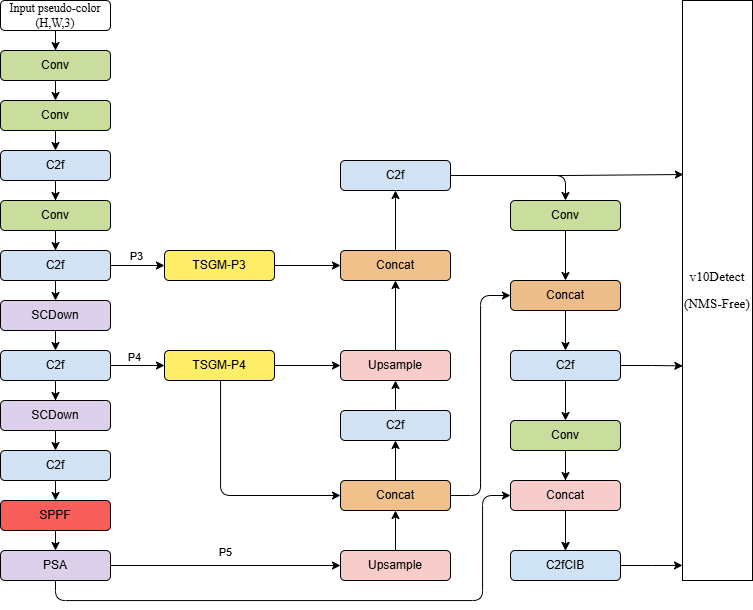

The diagram above was exported from draw.io. Its source (the exported page's mxGraphModel, read from the mxfile embedded in the PNG):
<mxGraphModel dx="1413" dy="881" grid="0" gridSize="10" guides="1" tooltips="1" connect="1" arrows="1" fold="1" page="1" pageScale="1" pageWidth="827" pageHeight="1169" math="0" shadow="0">
  <root>
    <mxCell id="0" />
    <mxCell id="1" parent="0" />
    <mxCell id="ZTGwvsQrKZT3YzzfVCIU-17" edge="1" parent="1" source="ZTGwvsQrKZT3YzzfVCIU-1" style="edgeStyle=orthogonalEdgeStyle;rounded=0;orthogonalLoop=1;jettySize=auto;html=1;exitX=0.5;exitY=1;exitDx=0;exitDy=0;" target="ZTGwvsQrKZT3YzzfVCIU-5">
      <mxGeometry relative="1" as="geometry" />
    </mxCell>
    <mxCell id="ZTGwvsQrKZT3YzzfVCIU-1" parent="1" style="rounded=1;whiteSpace=wrap;html=1;" value="&lt;font face=&quot;Times New Roman&quot;&gt;Input pseudo-color&lt;/font&gt;&lt;div&gt;&lt;font face=&quot;Times New Roman&quot;&gt;(H,W,3)&lt;/font&gt;&lt;/div&gt;" vertex="1">
      <mxGeometry height="30" width="110" x="38" y="250" as="geometry" />
    </mxCell>
    <mxCell id="ZTGwvsQrKZT3YzzfVCIU-20" edge="1" parent="1" source="ZTGwvsQrKZT3YzzfVCIU-5" style="edgeStyle=orthogonalEdgeStyle;rounded=0;orthogonalLoop=1;jettySize=auto;html=1;exitX=0.5;exitY=1;exitDx=0;exitDy=0;entryX=0.5;entryY=0;entryDx=0;entryDy=0;" target="ZTGwvsQrKZT3YzzfVCIU-6">
      <mxGeometry relative="1" as="geometry" />
    </mxCell>
    <mxCell id="ZTGwvsQrKZT3YzzfVCIU-5" parent="1" style="rounded=1;whiteSpace=wrap;html=1;fillColor=light-dark(#c9de9e, #ededed);" value="Conv" vertex="1">
      <mxGeometry height="30" width="110" x="38" y="300" as="geometry" />
    </mxCell>
    <mxCell id="ZTGwvsQrKZT3YzzfVCIU-23" edge="1" parent="1" source="ZTGwvsQrKZT3YzzfVCIU-6" style="edgeStyle=orthogonalEdgeStyle;rounded=0;orthogonalLoop=1;jettySize=auto;html=1;exitX=0.5;exitY=1;exitDx=0;exitDy=0;entryX=0.5;entryY=0;entryDx=0;entryDy=0;" target="ZTGwvsQrKZT3YzzfVCIU-10">
      <mxGeometry relative="1" as="geometry" />
    </mxCell>
    <mxCell id="ZTGwvsQrKZT3YzzfVCIU-6" parent="1" style="rounded=1;whiteSpace=wrap;html=1;fillColor=light-dark(#c9de9d, #ededed);" value="Conv" vertex="1">
      <mxGeometry height="30" width="110" x="38" y="350" as="geometry" />
    </mxCell>
    <mxCell id="ZTGwvsQrKZT3YzzfVCIU-27" edge="1" parent="1" source="ZTGwvsQrKZT3YzzfVCIU-7" style="edgeStyle=orthogonalEdgeStyle;rounded=0;orthogonalLoop=1;jettySize=auto;html=1;exitX=0.5;exitY=1;exitDx=0;exitDy=0;entryX=0.5;entryY=0;entryDx=0;entryDy=0;" target="ZTGwvsQrKZT3YzzfVCIU-13">
      <mxGeometry relative="1" as="geometry" />
    </mxCell>
    <mxCell id="ZTGwvsQrKZT3YzzfVCIU-7" parent="1" style="rounded=1;whiteSpace=wrap;html=1;fillColor=light-dark(#dcd0ea, #ededed);" value="SCDown" vertex="1">
      <mxGeometry height="30" width="110" x="38" y="550" as="geometry" />
    </mxCell>
    <mxCell id="ZTGwvsQrKZT3YzzfVCIU-26" edge="1" parent="1" source="ZTGwvsQrKZT3YzzfVCIU-8" style="edgeStyle=orthogonalEdgeStyle;rounded=0;orthogonalLoop=1;jettySize=auto;html=1;exitX=0.5;exitY=1;exitDx=0;exitDy=0;entryX=0.5;entryY=0;entryDx=0;entryDy=0;" target="ZTGwvsQrKZT3YzzfVCIU-7">
      <mxGeometry relative="1" as="geometry" />
    </mxCell>
    <mxCell id="ZTGwvsQrKZT3YzzfVCIU-37" edge="1" parent="1" source="ZTGwvsQrKZT3YzzfVCIU-8" style="edgeStyle=orthogonalEdgeStyle;rounded=0;orthogonalLoop=1;jettySize=auto;html=1;" target="ZTGwvsQrKZT3YzzfVCIU-35" value="">
      <mxGeometry relative="1" as="geometry" />
    </mxCell>
    <mxCell id="ZTGwvsQrKZT3YzzfVCIU-41" connectable="0" parent="ZTGwvsQrKZT3YzzfVCIU-37" style="edgeLabel;html=1;align=center;verticalAlign=middle;resizable=0;points=[];" value="P3" vertex="1">
      <mxGeometry relative="1" x="-0.0253" y="-1" as="geometry">
        <mxPoint y="-11" as="offset" />
      </mxGeometry>
    </mxCell>
    <mxCell id="ZTGwvsQrKZT3YzzfVCIU-8" parent="1" style="rounded=1;whiteSpace=wrap;html=1;strokeColor=default;align=center;verticalAlign=middle;fontFamily=Helvetica;fontSize=12;fontColor=default;fillColor=light-dark(#d0e2f3, #ededed);" value="C2f" vertex="1">
      <mxGeometry height="30" width="110" x="38" y="500" as="geometry" />
    </mxCell>
    <mxCell id="ZTGwvsQrKZT3YzzfVCIU-25" edge="1" parent="1" source="ZTGwvsQrKZT3YzzfVCIU-9" style="edgeStyle=orthogonalEdgeStyle;rounded=0;orthogonalLoop=1;jettySize=auto;html=1;exitX=0.5;exitY=1;exitDx=0;exitDy=0;" target="ZTGwvsQrKZT3YzzfVCIU-8">
      <mxGeometry relative="1" as="geometry" />
    </mxCell>
    <mxCell id="ZTGwvsQrKZT3YzzfVCIU-9" parent="1" style="rounded=1;whiteSpace=wrap;html=1;strokeColor=default;align=center;verticalAlign=middle;fontFamily=Helvetica;fontSize=12;fontColor=default;fillColor=light-dark(#c9de9d, #ededed);" value="Conv" vertex="1">
      <mxGeometry height="30" width="110" x="38" y="450" as="geometry" />
    </mxCell>
    <mxCell id="ZTGwvsQrKZT3YzzfVCIU-24" edge="1" parent="1" source="ZTGwvsQrKZT3YzzfVCIU-10" style="edgeStyle=orthogonalEdgeStyle;rounded=0;orthogonalLoop=1;jettySize=auto;html=1;exitX=0.5;exitY=1;exitDx=0;exitDy=0;" target="ZTGwvsQrKZT3YzzfVCIU-9">
      <mxGeometry relative="1" as="geometry" />
    </mxCell>
    <mxCell id="ZTGwvsQrKZT3YzzfVCIU-10" parent="1" style="rounded=1;whiteSpace=wrap;html=1;fillColor=light-dark(#d0e2f3, #ededed);" value="C2f" vertex="1">
      <mxGeometry height="30" width="110" x="38" y="400" as="geometry" />
    </mxCell>
    <mxCell id="ZTGwvsQrKZT3YzzfVCIU-29" edge="1" parent="1" source="ZTGwvsQrKZT3YzzfVCIU-12" style="edgeStyle=orthogonalEdgeStyle;rounded=0;orthogonalLoop=1;jettySize=auto;html=1;exitX=0.5;exitY=1;exitDx=0;exitDy=0;entryX=0.5;entryY=0;entryDx=0;entryDy=0;" target="ZTGwvsQrKZT3YzzfVCIU-14">
      <mxGeometry relative="1" as="geometry" />
    </mxCell>
    <mxCell id="ZTGwvsQrKZT3YzzfVCIU-12" parent="1" style="rounded=1;whiteSpace=wrap;html=1;strokeColor=default;align=center;verticalAlign=middle;fontFamily=Helvetica;fontSize=12;fontColor=default;fillColor=light-dark(#dcd0ea, #ededed);" value="SCDown" vertex="1">
      <mxGeometry height="30" width="110" x="38" y="650" as="geometry" />
    </mxCell>
    <mxCell id="ZTGwvsQrKZT3YzzfVCIU-28" edge="1" parent="1" source="ZTGwvsQrKZT3YzzfVCIU-13" style="edgeStyle=orthogonalEdgeStyle;rounded=0;orthogonalLoop=1;jettySize=auto;html=1;exitX=0.5;exitY=1;exitDx=0;exitDy=0;" target="ZTGwvsQrKZT3YzzfVCIU-12">
      <mxGeometry relative="1" as="geometry" />
    </mxCell>
    <mxCell id="ZTGwvsQrKZT3YzzfVCIU-38" edge="1" parent="1" source="ZTGwvsQrKZT3YzzfVCIU-13" style="edgeStyle=orthogonalEdgeStyle;rounded=0;orthogonalLoop=1;jettySize=auto;html=1;" target="ZTGwvsQrKZT3YzzfVCIU-36" value="">
      <mxGeometry relative="1" as="geometry" />
    </mxCell>
    <mxCell id="ZTGwvsQrKZT3YzzfVCIU-42" connectable="0" parent="ZTGwvsQrKZT3YzzfVCIU-38" style="edgeLabel;html=1;align=center;verticalAlign=middle;resizable=0;points=[];" value="P4" vertex="1">
      <mxGeometry relative="1" x="-0.111" y="3" as="geometry">
        <mxPoint y="-6" as="offset" />
      </mxGeometry>
    </mxCell>
    <mxCell id="ZTGwvsQrKZT3YzzfVCIU-13" parent="1" style="rounded=1;whiteSpace=wrap;html=1;strokeColor=default;align=center;verticalAlign=middle;fontFamily=Helvetica;fontSize=12;fontColor=default;fillColor=light-dark(#d0e2f3, #ededed);" value="C2f" vertex="1">
      <mxGeometry height="30" width="110" x="38" y="600" as="geometry" />
    </mxCell>
    <mxCell id="ZTGwvsQrKZT3YzzfVCIU-33" edge="1" parent="1" source="ZTGwvsQrKZT3YzzfVCIU-14" style="edgeStyle=orthogonalEdgeStyle;rounded=0;orthogonalLoop=1;jettySize=auto;html=1;exitX=0.5;exitY=1;exitDx=0;exitDy=0;entryX=0.5;entryY=0;entryDx=0;entryDy=0;" target="ZTGwvsQrKZT3YzzfVCIU-31">
      <mxGeometry relative="1" as="geometry" />
    </mxCell>
    <mxCell id="ZTGwvsQrKZT3YzzfVCIU-14" parent="1" style="rounded=1;whiteSpace=wrap;html=1;strokeColor=default;align=center;verticalAlign=middle;fontFamily=Helvetica;fontSize=12;fontColor=default;fillColor=light-dark(#d0e2f3, #ededed);" value="C2f" vertex="1">
      <mxGeometry height="30" width="110" x="38" y="700" as="geometry" />
    </mxCell>
    <mxCell id="ZTGwvsQrKZT3YzzfVCIU-34" edge="1" parent="1" source="ZTGwvsQrKZT3YzzfVCIU-31" style="edgeStyle=orthogonalEdgeStyle;rounded=0;orthogonalLoop=1;jettySize=auto;html=1;exitX=0.5;exitY=1;exitDx=0;exitDy=0;entryX=0.5;entryY=0;entryDx=0;entryDy=0;" target="ZTGwvsQrKZT3YzzfVCIU-32">
      <mxGeometry relative="1" as="geometry" />
    </mxCell>
    <mxCell id="ZTGwvsQrKZT3YzzfVCIU-31" parent="1" style="rounded=1;whiteSpace=wrap;html=1;fillColor=light-dark(#f85f5b, #ededed);" value="SPPF" vertex="1">
      <mxGeometry height="30" width="110" x="38" y="750" as="geometry" />
    </mxCell>
    <mxCell id="ZTGwvsQrKZT3YzzfVCIU-54" edge="1" parent="1" source="ZTGwvsQrKZT3YzzfVCIU-32" style="edgeStyle=orthogonalEdgeStyle;rounded=0;orthogonalLoop=1;jettySize=auto;html=1;" target="ZTGwvsQrKZT3YzzfVCIU-44">
      <mxGeometry relative="1" as="geometry" />
    </mxCell>
    <mxCell id="ZTGwvsQrKZT3YzzfVCIU-63" connectable="0" parent="ZTGwvsQrKZT3YzzfVCIU-54" style="edgeLabel;html=1;align=center;verticalAlign=middle;resizable=0;points=[];" value="P5" vertex="1">
      <mxGeometry relative="1" x="-0.0038" as="geometry">
        <mxPoint y="-14" as="offset" />
      </mxGeometry>
    </mxCell>
    <mxCell id="ZTGwvsQrKZT3YzzfVCIU-86" edge="1" parent="1" source="ZTGwvsQrKZT3YzzfVCIU-32" style="edgeStyle=orthogonalEdgeStyle;rounded=1;orthogonalLoop=1;jettySize=auto;html=1;exitX=0.5;exitY=1;exitDx=0;exitDy=0;entryX=0;entryY=0.5;entryDx=0;entryDy=0;curved=0;" target="ZTGwvsQrKZT3YzzfVCIU-69">
      <mxGeometry relative="1" as="geometry">
        <Array as="points">
          <mxPoint x="93" y="850" />
          <mxPoint x="520" y="850" />
          <mxPoint x="520" y="745" />
        </Array>
      </mxGeometry>
    </mxCell>
    <mxCell id="ZTGwvsQrKZT3YzzfVCIU-32" parent="1" style="rounded=1;whiteSpace=wrap;html=1;fillColor=light-dark(#dccfe9, #ededed);" value="PSA" vertex="1">
      <mxGeometry height="30" width="110" x="38" y="800" as="geometry" />
    </mxCell>
    <mxCell id="ZTGwvsQrKZT3YzzfVCIU-52" edge="1" parent="1" source="ZTGwvsQrKZT3YzzfVCIU-35" style="edgeStyle=orthogonalEdgeStyle;rounded=0;orthogonalLoop=1;jettySize=auto;html=1;" target="ZTGwvsQrKZT3YzzfVCIU-50" value="">
      <mxGeometry relative="1" as="geometry" />
    </mxCell>
    <mxCell id="ZTGwvsQrKZT3YzzfVCIU-35" parent="1" style="rounded=1;whiteSpace=wrap;html=1;fillColor=light-dark(#feed66, #ededed);" value="TSGM-P3" vertex="1">
      <mxGeometry height="30" width="110" x="202" y="500" as="geometry" />
    </mxCell>
    <mxCell id="ZTGwvsQrKZT3YzzfVCIU-53" edge="1" parent="1" source="ZTGwvsQrKZT3YzzfVCIU-36" style="edgeStyle=orthogonalEdgeStyle;rounded=1;orthogonalLoop=1;jettySize=auto;html=1;entryX=0;entryY=0.5;entryDx=0;entryDy=0;curved=0;" target="ZTGwvsQrKZT3YzzfVCIU-46">
      <mxGeometry relative="1" as="geometry">
        <Array as="points">
          <mxPoint x="258" y="745" />
        </Array>
      </mxGeometry>
    </mxCell>
    <mxCell id="ZTGwvsQrKZT3YzzfVCIU-65" edge="1" parent="1" source="ZTGwvsQrKZT3YzzfVCIU-36" style="edgeStyle=orthogonalEdgeStyle;rounded=0;orthogonalLoop=1;jettySize=auto;html=1;" target="ZTGwvsQrKZT3YzzfVCIU-49" value="">
      <mxGeometry relative="1" as="geometry" />
    </mxCell>
    <mxCell id="ZTGwvsQrKZT3YzzfVCIU-36" parent="1" style="rounded=1;whiteSpace=wrap;html=1;strokeColor=default;align=center;verticalAlign=middle;fontFamily=Helvetica;fontSize=12;fontColor=default;fillColor=light-dark(#feed66, #ededed);" value="TSGM-P4" vertex="1">
      <mxGeometry height="30" width="110" x="202" y="600" as="geometry" />
    </mxCell>
    <mxCell id="ZTGwvsQrKZT3YzzfVCIU-55" edge="1" parent="1" source="ZTGwvsQrKZT3YzzfVCIU-44" style="edgeStyle=orthogonalEdgeStyle;rounded=0;orthogonalLoop=1;jettySize=auto;html=1;" target="ZTGwvsQrKZT3YzzfVCIU-46" value="">
      <mxGeometry relative="1" as="geometry" />
    </mxCell>
    <mxCell id="ZTGwvsQrKZT3YzzfVCIU-44" parent="1" style="rounded=1;whiteSpace=wrap;html=1;strokeColor=default;align=center;verticalAlign=middle;fontFamily=Helvetica;fontSize=12;fontColor=default;fillColor=light-dark(#f8cccb, #ededed);" value="Upsample" vertex="1">
      <mxGeometry height="30" width="110" x="378" y="800" as="geometry" />
    </mxCell>
    <mxCell id="ZTGwvsQrKZT3YzzfVCIU-58" edge="1" parent="1" source="ZTGwvsQrKZT3YzzfVCIU-45" style="edgeStyle=orthogonalEdgeStyle;rounded=0;orthogonalLoop=1;jettySize=auto;html=1;exitX=0.5;exitY=0;exitDx=0;exitDy=0;entryX=0.5;entryY=1;entryDx=0;entryDy=0;" target="ZTGwvsQrKZT3YzzfVCIU-49">
      <mxGeometry relative="1" as="geometry" />
    </mxCell>
    <mxCell id="ZTGwvsQrKZT3YzzfVCIU-45" parent="1" style="rounded=1;whiteSpace=wrap;html=1;strokeColor=default;align=center;verticalAlign=middle;fontFamily=Helvetica;fontSize=12;fontColor=default;fillColor=light-dark(#d0e2f3, #ededed);" value="C2f" vertex="1">
      <mxGeometry height="30" width="110" x="378" y="660" as="geometry" />
    </mxCell>
    <mxCell id="ZTGwvsQrKZT3YzzfVCIU-57" edge="1" parent="1" source="ZTGwvsQrKZT3YzzfVCIU-46" style="edgeStyle=orthogonalEdgeStyle;rounded=0;orthogonalLoop=1;jettySize=auto;html=1;exitX=0.5;exitY=0;exitDx=0;exitDy=0;entryX=0.5;entryY=1;entryDx=0;entryDy=0;" target="ZTGwvsQrKZT3YzzfVCIU-45">
      <mxGeometry relative="1" as="geometry" />
    </mxCell>
    <mxCell id="ZTGwvsQrKZT3YzzfVCIU-81" edge="1" parent="1" source="ZTGwvsQrKZT3YzzfVCIU-46" style="edgeStyle=orthogonalEdgeStyle;rounded=1;orthogonalLoop=1;jettySize=auto;html=1;entryX=0;entryY=0.5;entryDx=0;entryDy=0;curved=0;" target="ZTGwvsQrKZT3YzzfVCIU-66">
      <mxGeometry relative="1" as="geometry" />
    </mxCell>
    <mxCell id="ZTGwvsQrKZT3YzzfVCIU-46" parent="1" style="rounded=1;whiteSpace=wrap;html=1;strokeColor=default;align=center;verticalAlign=middle;fontFamily=Helvetica;fontSize=12;fontColor=default;fillColor=light-dark(#f1c18c, #ededed);" value="Concat" vertex="1">
      <mxGeometry height="30" width="110" x="378" y="730" as="geometry" />
    </mxCell>
    <mxCell id="ZTGwvsQrKZT3YzzfVCIU-59" edge="1" parent="1" source="ZTGwvsQrKZT3YzzfVCIU-49" style="edgeStyle=orthogonalEdgeStyle;rounded=0;orthogonalLoop=1;jettySize=auto;html=1;exitX=0.5;exitY=0;exitDx=0;exitDy=0;entryX=0.5;entryY=1;entryDx=0;entryDy=0;" target="ZTGwvsQrKZT3YzzfVCIU-50">
      <mxGeometry relative="1" as="geometry" />
    </mxCell>
    <mxCell id="ZTGwvsQrKZT3YzzfVCIU-49" parent="1" style="rounded=1;whiteSpace=wrap;html=1;strokeColor=default;align=center;verticalAlign=middle;fontFamily=Helvetica;fontSize=12;fontColor=default;fillColor=light-dark(#f8cccb, #ededed);" value="Upsample" vertex="1">
      <mxGeometry height="30" width="110" x="378" y="600" as="geometry" />
    </mxCell>
    <mxCell id="ZTGwvsQrKZT3YzzfVCIU-60" edge="1" parent="1" source="ZTGwvsQrKZT3YzzfVCIU-50" style="edgeStyle=orthogonalEdgeStyle;rounded=0;orthogonalLoop=1;jettySize=auto;html=1;entryX=0.5;entryY=1;entryDx=0;entryDy=0;" target="ZTGwvsQrKZT3YzzfVCIU-51">
      <mxGeometry relative="1" as="geometry" />
    </mxCell>
    <mxCell id="ZTGwvsQrKZT3YzzfVCIU-50" parent="1" style="rounded=1;whiteSpace=wrap;html=1;fillColor=light-dark(#f1c18c, #ededed);" value="Concat" vertex="1">
      <mxGeometry height="30" width="110" x="378" y="500" as="geometry" />
    </mxCell>
    <mxCell id="ZTGwvsQrKZT3YzzfVCIU-74" edge="1" parent="1" source="ZTGwvsQrKZT3YzzfVCIU-51" style="edgeStyle=orthogonalEdgeStyle;rounded=1;orthogonalLoop=1;jettySize=auto;html=1;exitX=1;exitY=0.5;exitDx=0;exitDy=0;entryX=0.5;entryY=0;entryDx=0;entryDy=0;curved=0;" target="ZTGwvsQrKZT3YzzfVCIU-72">
      <mxGeometry relative="1" as="geometry">
        <Array as="points">
          <mxPoint x="603" y="425" />
        </Array>
      </mxGeometry>
    </mxCell>
    <mxCell id="ZTGwvsQrKZT3YzzfVCIU-51" parent="1" style="rounded=1;whiteSpace=wrap;html=1;strokeColor=default;align=center;verticalAlign=middle;fontFamily=Helvetica;fontSize=12;fontColor=default;fillColor=light-dark(#d0e2f3, #ededed);" value="C2f" vertex="1">
      <mxGeometry height="30" width="110" x="378" y="410" as="geometry" />
    </mxCell>
    <mxCell id="ZTGwvsQrKZT3YzzfVCIU-64" parent="1" style="rounded=0;whiteSpace=wrap;html=1;" value="&lt;span lang=&quot;EN-US&quot; style=&quot;font-size: 10pt; line-height: 200%; font-family: &amp;quot;Times New Roman&amp;quot;, serif;&quot;&gt;v10Detect&lt;/span&gt;&lt;div&gt;&lt;span lang=&quot;EN-US&quot; style=&quot;font-size: 10pt; line-height: 200%; font-family: &amp;quot;Times New Roman&amp;quot;, serif;&quot;&gt;&lt;span lang=&quot;EN-US&quot; style=&quot;font-size: 10pt; line-height: 200%;&quot;&gt;(NMS-Free)&lt;/span&gt;&lt;/span&gt;&lt;/div&gt;" vertex="1">
      <mxGeometry height="580" width="70" x="720" y="250" as="geometry" />
    </mxCell>
    <mxCell id="ZTGwvsQrKZT3YzzfVCIU-76" edge="1" parent="1" source="ZTGwvsQrKZT3YzzfVCIU-66" style="edgeStyle=orthogonalEdgeStyle;rounded=0;orthogonalLoop=1;jettySize=auto;html=1;exitX=0.5;exitY=1;exitDx=0;exitDy=0;entryX=0.5;entryY=0;entryDx=0;entryDy=0;" target="ZTGwvsQrKZT3YzzfVCIU-67">
      <mxGeometry relative="1" as="geometry" />
    </mxCell>
    <mxCell id="ZTGwvsQrKZT3YzzfVCIU-66" parent="1" style="rounded=1;whiteSpace=wrap;html=1;strokeColor=default;align=center;verticalAlign=middle;fontFamily=Helvetica;fontSize=12;fontColor=default;fillColor=light-dark(#ecbc89, #ededed);" value="Concat" vertex="1">
      <mxGeometry height="30" width="110" x="548" y="530" as="geometry" />
    </mxCell>
    <mxCell id="ZTGwvsQrKZT3YzzfVCIU-77" edge="1" parent="1" source="ZTGwvsQrKZT3YzzfVCIU-67" style="edgeStyle=orthogonalEdgeStyle;rounded=0;orthogonalLoop=1;jettySize=auto;html=1;exitX=0.5;exitY=1;exitDx=0;exitDy=0;entryX=0.5;entryY=0;entryDx=0;entryDy=0;" target="ZTGwvsQrKZT3YzzfVCIU-68">
      <mxGeometry relative="1" as="geometry" />
    </mxCell>
    <mxCell id="ZTGwvsQrKZT3YzzfVCIU-67" parent="1" style="rounded=1;whiteSpace=wrap;html=1;strokeColor=default;align=center;verticalAlign=middle;fontFamily=Helvetica;fontSize=12;fontColor=default;fillColor=light-dark(#d0e2f3, #ededed);" value="C2f" vertex="1">
      <mxGeometry height="30" width="110" x="548" y="600" as="geometry" />
    </mxCell>
    <mxCell id="ZTGwvsQrKZT3YzzfVCIU-78" edge="1" parent="1" source="ZTGwvsQrKZT3YzzfVCIU-68" style="edgeStyle=orthogonalEdgeStyle;rounded=0;orthogonalLoop=1;jettySize=auto;html=1;exitX=0.5;exitY=1;exitDx=0;exitDy=0;entryX=0.5;entryY=0;entryDx=0;entryDy=0;" target="ZTGwvsQrKZT3YzzfVCIU-69">
      <mxGeometry relative="1" as="geometry" />
    </mxCell>
    <mxCell id="ZTGwvsQrKZT3YzzfVCIU-80" edge="1" parent="1" source="ZTGwvsQrKZT3YzzfVCIU-68" style="edgeStyle=orthogonalEdgeStyle;rounded=0;orthogonalLoop=1;jettySize=auto;html=1;" target="ZTGwvsQrKZT3YzzfVCIU-70" value="">
      <mxGeometry relative="1" as="geometry" />
    </mxCell>
    <mxCell id="ZTGwvsQrKZT3YzzfVCIU-68" parent="1" style="rounded=1;whiteSpace=wrap;html=1;strokeColor=default;align=center;verticalAlign=middle;fontFamily=Helvetica;fontSize=12;fontColor=default;fillColor=light-dark(#c9de9d, #ededed);" value="Conv" vertex="1">
      <mxGeometry height="30" width="110" x="548" y="670" as="geometry" />
    </mxCell>
    <mxCell id="ZTGwvsQrKZT3YzzfVCIU-79" edge="1" parent="1" source="ZTGwvsQrKZT3YzzfVCIU-69" style="edgeStyle=orthogonalEdgeStyle;rounded=0;orthogonalLoop=1;jettySize=auto;html=1;exitX=0.5;exitY=1;exitDx=0;exitDy=0;" target="ZTGwvsQrKZT3YzzfVCIU-70">
      <mxGeometry relative="1" as="geometry" />
    </mxCell>
    <mxCell id="ZTGwvsQrKZT3YzzfVCIU-69" parent="1" style="rounded=1;whiteSpace=wrap;html=1;strokeColor=default;align=center;verticalAlign=middle;fontFamily=Helvetica;fontSize=12;fontColor=default;fillColor=light-dark(#f8cccb, #ededed);" value="Concat" vertex="1">
      <mxGeometry height="30" width="110" x="548" y="730" as="geometry" />
    </mxCell>
    <mxCell id="ZTGwvsQrKZT3YzzfVCIU-70" parent="1" style="rounded=1;whiteSpace=wrap;html=1;fillColor=light-dark(#d0e3f4, #ededed);" value="C2fCIB" vertex="1">
      <mxGeometry height="30" width="110" x="548" y="800" as="geometry" />
    </mxCell>
    <mxCell id="ZTGwvsQrKZT3YzzfVCIU-75" edge="1" parent="1" source="ZTGwvsQrKZT3YzzfVCIU-72" style="edgeStyle=orthogonalEdgeStyle;rounded=0;orthogonalLoop=1;jettySize=auto;html=1;" target="ZTGwvsQrKZT3YzzfVCIU-66" value="">
      <mxGeometry relative="1" as="geometry" />
    </mxCell>
    <mxCell id="ZTGwvsQrKZT3YzzfVCIU-72" parent="1" style="rounded=1;whiteSpace=wrap;html=1;strokeColor=default;align=center;verticalAlign=middle;fontFamily=Helvetica;fontSize=12;fontColor=default;fillColor=light-dark(#c9de9d, #ededed);" value="Conv" vertex="1">
      <mxGeometry height="30" width="110" x="548" y="450" as="geometry" />
    </mxCell>
    <mxCell id="ZTGwvsQrKZT3YzzfVCIU-73" edge="1" parent="1" source="ZTGwvsQrKZT3YzzfVCIU-51" style="edgeStyle=orthogonalEdgeStyle;rounded=0;orthogonalLoop=1;jettySize=auto;html=1;entryX=0.013;entryY=0.3;entryDx=0;entryDy=0;entryPerimeter=0;" target="ZTGwvsQrKZT3YzzfVCIU-64">
      <mxGeometry relative="1" as="geometry" />
    </mxCell>
    <mxCell id="ZTGwvsQrKZT3YzzfVCIU-83" edge="1" parent="1" source="ZTGwvsQrKZT3YzzfVCIU-67" style="edgeStyle=orthogonalEdgeStyle;rounded=0;orthogonalLoop=1;jettySize=auto;html=1;exitX=1;exitY=0.5;exitDx=0;exitDy=0;entryX=0.005;entryY=0.63;entryDx=0;entryDy=0;entryPerimeter=0;" target="ZTGwvsQrKZT3YzzfVCIU-64">
      <mxGeometry relative="1" as="geometry" />
    </mxCell>
    <mxCell id="ZTGwvsQrKZT3YzzfVCIU-85" edge="1" parent="1" source="ZTGwvsQrKZT3YzzfVCIU-70" style="edgeStyle=orthogonalEdgeStyle;rounded=0;orthogonalLoop=1;jettySize=auto;html=1;exitX=1;exitY=0.5;exitDx=0;exitDy=0;entryX=0;entryY=0.974;entryDx=0;entryDy=0;entryPerimeter=0;" target="ZTGwvsQrKZT3YzzfVCIU-64">
      <mxGeometry relative="1" as="geometry" />
    </mxCell>
  </root>
</mxGraphModel>